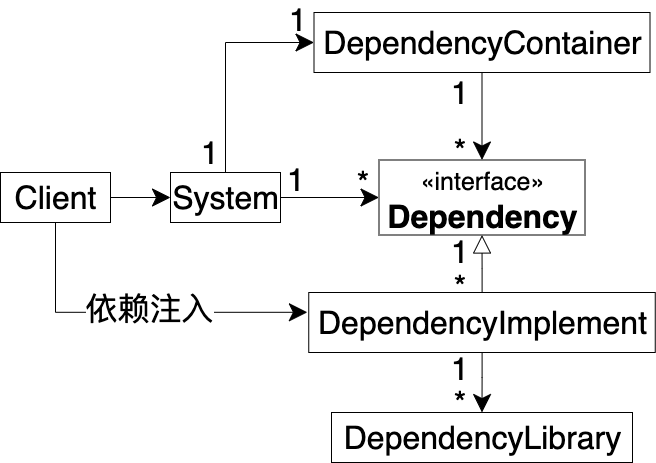

The diagram above was exported from draw.io. Its source (the exported page's mxGraphModel, read from the mxfile embedded in the PNG):
<mxGraphModel dx="946" dy="672" grid="1" gridSize="10" guides="1" tooltips="1" connect="1" arrows="1" fold="1" page="1" pageScale="1" pageWidth="827" pageHeight="1169" math="0" shadow="0">
  <root>
    <mxCell id="0" />
    <mxCell id="1" parent="0" />
    <mxCell id="IkG1Zw_EaJH387-yy7tZ-1" style="edgeStyle=orthogonalEdgeStyle;rounded=0;orthogonalLoop=1;jettySize=auto;html=1;entryX=0;entryY=0.5;entryDx=0;entryDy=0;endSize=16;startSize=16;fontSize=32;" parent="1" source="IkG1Zw_EaJH387-yy7tZ-3" target="IkG1Zw_EaJH387-yy7tZ-7" edge="1">
      <mxGeometry relative="1" as="geometry" />
    </mxCell>
    <mxCell id="IkG1Zw_EaJH387-yy7tZ-2" style="edgeStyle=orthogonalEdgeStyle;rounded=0;orthogonalLoop=1;jettySize=auto;html=1;entryX=0;entryY=0.5;entryDx=0;entryDy=0;exitX=0.5;exitY=0;exitDx=0;exitDy=0;endSize=16;startSize=16;fontSize=32;" parent="1" source="IkG1Zw_EaJH387-yy7tZ-3" target="IkG1Zw_EaJH387-yy7tZ-13" edge="1">
      <mxGeometry relative="1" as="geometry" />
    </mxCell>
    <mxCell id="IkG1Zw_EaJH387-yy7tZ-3" value="System" style="html=1;fontSize=32;" parent="1" vertex="1">
      <mxGeometry x="230" y="230" width="110" height="50" as="geometry" />
    </mxCell>
    <mxCell id="IkG1Zw_EaJH387-yy7tZ-4" style="edgeStyle=orthogonalEdgeStyle;rounded=0;orthogonalLoop=1;jettySize=auto;html=1;entryX=0.5;entryY=1;entryDx=0;entryDy=0;endArrow=block;endFill=0;endSize=16;startSize=16;fontSize=32;" parent="1" source="IkG1Zw_EaJH387-yy7tZ-6" target="IkG1Zw_EaJH387-yy7tZ-7" edge="1">
      <mxGeometry relative="1" as="geometry" />
    </mxCell>
    <mxCell id="IkG1Zw_EaJH387-yy7tZ-34" style="edgeStyle=orthogonalEdgeStyle;rounded=0;orthogonalLoop=1;jettySize=auto;html=1;startArrow=none;startFill=0;endSize=16;startSize=16;fontSize=32;" parent="1" source="IkG1Zw_EaJH387-yy7tZ-6" target="IkG1Zw_EaJH387-yy7tZ-8" edge="1">
      <mxGeometry relative="1" as="geometry" />
    </mxCell>
    <mxCell id="IkG1Zw_EaJH387-yy7tZ-6" value="DependencyImplement" style="html=1;fontSize=32;" parent="1" vertex="1">
      <mxGeometry x="368.25" y="350" width="346.5" height="60" as="geometry" />
    </mxCell>
    <mxCell id="IkG1Zw_EaJH387-yy7tZ-7" value="&lt;font&gt;&lt;font style=&quot;font-size: 25px&quot;&gt;«interface»&lt;/font&gt;&lt;br style=&quot;font-size: 32px&quot;&gt;&lt;b style=&quot;font-size: 32px&quot;&gt;Dependency&lt;/b&gt;&lt;/font&gt;" style="html=1;fontSize=32;" parent="1" vertex="1">
      <mxGeometry x="438.5" y="217.5" width="206" height="75" as="geometry" />
    </mxCell>
    <mxCell id="IkG1Zw_EaJH387-yy7tZ-8" value="DependencyLibrary" style="html=1;fontSize=32;" parent="1" vertex="1">
      <mxGeometry x="391" y="470" width="301" height="50" as="geometry" />
    </mxCell>
    <mxCell id="IkG1Zw_EaJH387-yy7tZ-9" style="edgeStyle=orthogonalEdgeStyle;rounded=0;orthogonalLoop=1;jettySize=auto;html=1;entryX=0;entryY=0.5;entryDx=0;entryDy=0;endSize=16;startSize=16;fontSize=32;" parent="1" source="IkG1Zw_EaJH387-yy7tZ-11" target="IkG1Zw_EaJH387-yy7tZ-3" edge="1">
      <mxGeometry relative="1" as="geometry" />
    </mxCell>
    <mxCell id="IkG1Zw_EaJH387-yy7tZ-10" style="edgeStyle=orthogonalEdgeStyle;rounded=0;orthogonalLoop=1;jettySize=auto;html=1;endSize=16;startSize=16;fontSize=32;entryX=-0.004;entryY=0.33;entryDx=0;entryDy=0;entryPerimeter=0;" parent="1" source="IkG1Zw_EaJH387-yy7tZ-11" target="IkG1Zw_EaJH387-yy7tZ-6" edge="1">
      <mxGeometry relative="1" as="geometry">
        <Array as="points">
          <mxPoint x="115" y="370" />
        </Array>
        <mxPoint x="360" y="370" as="targetPoint" />
      </mxGeometry>
    </mxCell>
    <mxCell id="TFpKq-_aAFkH3QJaZCoc-2" value="&lt;span style=&quot;font-size: 32px;&quot;&gt;依赖注入&lt;/span&gt;" style="edgeLabel;html=1;align=center;verticalAlign=middle;resizable=0;points=[];fontSize=32;" parent="IkG1Zw_EaJH387-yy7tZ-10" vertex="1" connectable="0">
      <mxGeometry x="-0.1003" y="4" relative="1" as="geometry">
        <mxPoint x="29" as="offset" />
      </mxGeometry>
    </mxCell>
    <mxCell id="IkG1Zw_EaJH387-yy7tZ-11" value="Client" style="html=1;fontSize=32;" parent="1" vertex="1">
      <mxGeometry x="60" y="230" width="110" height="50" as="geometry" />
    </mxCell>
    <mxCell id="IkG1Zw_EaJH387-yy7tZ-12" style="edgeStyle=orthogonalEdgeStyle;rounded=0;orthogonalLoop=1;jettySize=auto;html=1;endSize=16;startSize=16;fontSize=32;" parent="1" source="IkG1Zw_EaJH387-yy7tZ-13" target="IkG1Zw_EaJH387-yy7tZ-7" edge="1">
      <mxGeometry relative="1" as="geometry" />
    </mxCell>
    <mxCell id="IkG1Zw_EaJH387-yy7tZ-13" value="DependencyContainer" style="html=1;fontSize=32;" parent="1" vertex="1">
      <mxGeometry x="373.5" y="70" width="336" height="60" as="geometry" />
    </mxCell>
    <mxCell id="IkG1Zw_EaJH387-yy7tZ-24" value="&lt;span style=&quot;font-size: 32px;&quot;&gt;1&lt;/span&gt;" style="text;html=1;strokeColor=none;fillColor=none;align=center;verticalAlign=middle;whiteSpace=wrap;rounded=0;strokeWidth=1;fontSize=32;" parent="1" vertex="1">
      <mxGeometry x="346" y="227" width="20" height="20" as="geometry" />
    </mxCell>
    <mxCell id="IkG1Zw_EaJH387-yy7tZ-27" value="&lt;span style=&quot;font-size: 32px;&quot;&gt;*&lt;/span&gt;" style="text;html=1;strokeColor=none;fillColor=none;align=center;verticalAlign=middle;whiteSpace=wrap;rounded=0;strokeWidth=1;fontSize=32;" parent="1" vertex="1">
      <mxGeometry x="413" y="230" width="20" height="20" as="geometry" />
    </mxCell>
    <mxCell id="IkG1Zw_EaJH387-yy7tZ-28" value="&lt;span style=&quot;font-size: 32px;&quot;&gt;*&lt;/span&gt;" style="text;html=1;strokeColor=none;fillColor=none;align=center;verticalAlign=middle;whiteSpace=wrap;rounded=0;strokeWidth=1;fontSize=32;" parent="1" vertex="1">
      <mxGeometry x="510" y="334" width="20" height="20" as="geometry" />
    </mxCell>
    <mxCell id="IkG1Zw_EaJH387-yy7tZ-29" value="&lt;span style=&quot;font-size: 32px;&quot;&gt;1&lt;/span&gt;" style="text;html=1;strokeColor=none;fillColor=none;align=center;verticalAlign=middle;whiteSpace=wrap;rounded=0;strokeWidth=1;fontSize=32;" parent="1" vertex="1">
      <mxGeometry x="510" y="298.5" width="20" height="20" as="geometry" />
    </mxCell>
    <mxCell id="IkG1Zw_EaJH387-yy7tZ-30" value="&lt;span style=&quot;font-size: 32px;&quot;&gt;1&lt;/span&gt;" style="text;html=1;strokeColor=none;fillColor=none;align=center;verticalAlign=middle;whiteSpace=wrap;rounded=0;strokeWidth=1;fontSize=32;" parent="1" vertex="1">
      <mxGeometry x="510" y="416" width="20" height="20" as="geometry" />
    </mxCell>
    <mxCell id="IkG1Zw_EaJH387-yy7tZ-31" value="&lt;span style=&quot;font-size: 32px;&quot;&gt;*&lt;/span&gt;" style="text;html=1;strokeColor=none;fillColor=none;align=center;verticalAlign=middle;whiteSpace=wrap;rounded=0;strokeWidth=1;fontSize=32;" parent="1" vertex="1">
      <mxGeometry x="510" y="450" width="20" height="20" as="geometry" />
    </mxCell>
    <mxCell id="IkG1Zw_EaJH387-yy7tZ-35" value="&lt;span style=&quot;font-size: 32px;&quot;&gt;1&lt;/span&gt;" style="text;html=1;strokeColor=none;fillColor=none;align=center;verticalAlign=middle;whiteSpace=wrap;rounded=0;strokeWidth=1;fontSize=32;" parent="1" vertex="1">
      <mxGeometry x="510" y="140" width="20" height="20" as="geometry" />
    </mxCell>
    <mxCell id="IkG1Zw_EaJH387-yy7tZ-36" value="&lt;span style=&quot;font-size: 32px;&quot;&gt;*&lt;/span&gt;" style="text;html=1;strokeColor=none;fillColor=none;align=center;verticalAlign=middle;whiteSpace=wrap;rounded=0;strokeWidth=1;fontSize=32;" parent="1" vertex="1">
      <mxGeometry x="510" y="197.5" width="20" height="20" as="geometry" />
    </mxCell>
    <mxCell id="IkG1Zw_EaJH387-yy7tZ-37" value="&lt;span style=&quot;font-size: 32px;&quot;&gt;1&lt;/span&gt;" style="text;html=1;strokeColor=none;fillColor=none;align=center;verticalAlign=middle;whiteSpace=wrap;rounded=0;strokeWidth=1;fontSize=32;" parent="1" vertex="1">
      <mxGeometry x="260" y="199.5" width="20" height="20" as="geometry" />
    </mxCell>
    <mxCell id="IkG1Zw_EaJH387-yy7tZ-38" value="&lt;span style=&quot;font-size: 32px;&quot;&gt;1&lt;/span&gt;" style="text;html=1;strokeColor=none;fillColor=none;align=center;verticalAlign=middle;whiteSpace=wrap;rounded=0;strokeWidth=1;fontSize=32;" parent="1" vertex="1">
      <mxGeometry x="348.25" y="67" width="20" height="20" as="geometry" />
    </mxCell>
  </root>
</mxGraphModel>